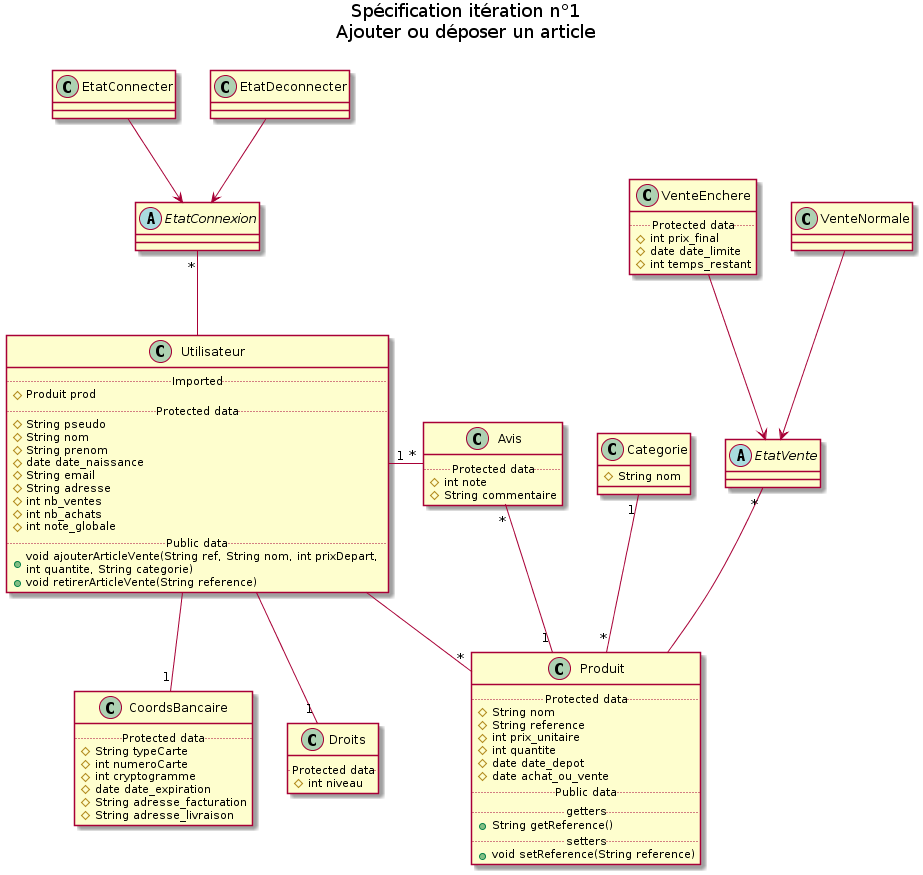

The diagram above was rendered by PlantUML. Its source (embedded in the PNG):
@startuml
title Spécification itération n°1\nAjouter ou déposer un article\n
class Utilisateur {
.. Imported ..
# Produit prod
.. Protected data ..
# String pseudo
# String nom
# String prenom
# date date_naissance
# String email
# String adresse
# int nb_ventes
# int nb_achats
# int note_globale
.. Public data ..
+ void ajouterArticleVente(String ref, String nom, int prixDepart, \nint quantite, String categorie)
+ void retirerArticleVente(String reference)
}

abstract class EtatConnexion {

}

class EtatConnecter {

}

class EtatDeconnecter {

}

class CoordsBancaire {
.. Protected data ..
# String typeCarte
# int numeroCarte
# int cryptogramme
# date date_expiration
# String adresse_facturation
# String adresse_livraison
}

class Droits {
.. Protected data ..
# int niveau
}

class Categorie {
# String nom
}

class Produit {
.. Protected data ..
# String nom
# String reference
# int prix_unitaire
# int quantite
# date date_depot
# date achat_ou_vente
.. Public data ..
.. getters ..
+ String getReference()
.. setters ..
+ void setReference(String reference)
}

abstract class EtatVente {

}

class VenteEnchere {
.. Protected data ..
# int prix_final
# date date_limite
# int temps_restant
}

class VenteNormale {

}

class Avis {
.. Protected data ..
# int note
# String commentaire
}

Utilisateur  --"*"  Produit
Categorie "1"--"*" Produit
Utilisateur --"1" Droits
Utilisateur --"1" CoordsBancaire
Utilisateur "1"-right-"*" Avis
Produit "1"--"*" Avis
VenteEnchere --> EtatVente
VenteNormale --> EtatVente
EtatVente "*"-- Produit
EtatConnecter --> EtatConnexion
EtatDeconnecter --> EtatConnexion
EtatConnexion "*"-- Utilisateur
@enduml